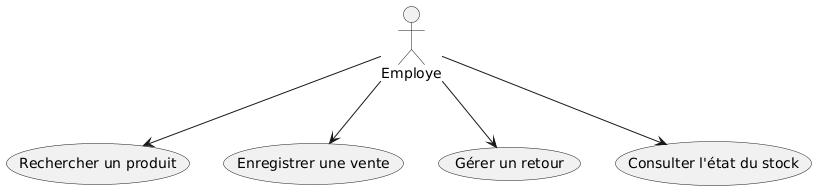

The diagram above was rendered by PlantUML. Its source (embedded in the PNG):
@startuml
actor Employe

usecase "Rechercher un produit" as UC1
usecase "Enregistrer une vente" as UC2
usecase "Gérer un retour" as UC3
usecase "Consulter l'état du stock" as UC4

Employe --> UC1
Employe --> UC2
Employe --> UC3
Employe --> UC4
@enduml